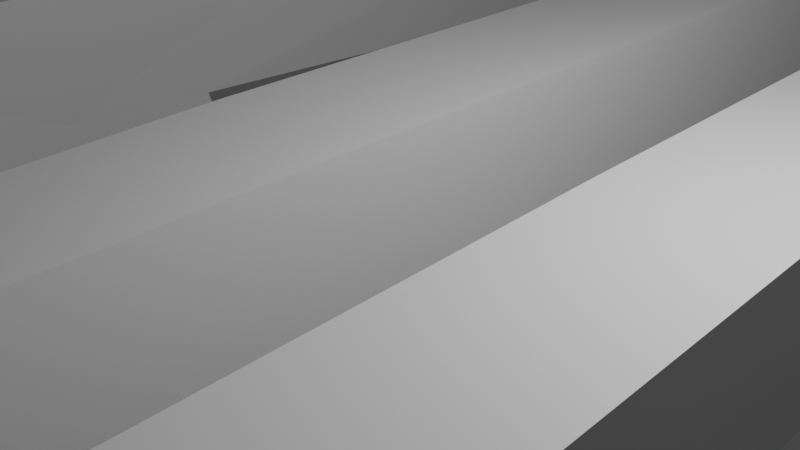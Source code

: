 # Source: glasses2.blend  (saved by Blender 2.80.75; exported with 4.5.12 LTS)
import bpy
from mathutils import Matrix  # noqa: F401  (used for matrix-valued properties, if any)

bpy.ops.wm.read_factory_settings(use_empty=True)
scene = bpy.context.scene
scene.name = 'Scene'

# ---- collections
col_collection = bpy.data.collections.new('Collection'); scene.collection.children.link(col_collection)

# ---- materials (node trees are filled in below, after node groups)
mat_material = bpy.data.materials.new('Material')
mat_material.alpha_threshold = 0.0
mat_material.use_transparent_shadow = False
mat_material.line_color = (0.0, 0.0, 0.0, 1.0)

# ---- material node trees
mat_material.use_nodes = True; mat_material.node_tree.nodes.clear()
_N = mat_material.node_tree.nodes; _L = mat_material.node_tree.links
n0 = _N.new('ShaderNodeOutputMaterial'); n0.name = 'Material Output'; n0.location = (300, 300)
n1 = _N.new('ShaderNodeBsdfPrincipled'); n1.name = 'Principled BSDF'; n1.location = (10, 300)
n1.distribution = 'GGX'
n1.subsurface_method = 'BURLEY'
n1.inputs[2].default_value = 0.4
n1.inputs[3].default_value = 1.45
n1.inputs[27].default_value = (0.0, 0.0, 0.0, 1.0)
n1.inputs[28].default_value = 1.0
_L.new(n1.outputs[0], n0.inputs[0])
n0.is_active_output = True

# ---- world
world_world = bpy.data.worlds.new('World'); scene.world = world_world
world_world.use_nodes = True; world_world.node_tree.nodes.clear()
_N = world_world.node_tree.nodes; _L = world_world.node_tree.links
n0 = _N.new('ShaderNodeOutputWorld'); n0.name = 'World Output'; n0.location = (300, 300)
n1 = _N.new('ShaderNodeBackground'); n1.name = 'Background'; n1.location = (10, 300)
n1.inputs[0].default_value = (0.05088, 0.05088, 0.05088, 1.0)
_L.new(n1.outputs[0], n0.inputs[0])
n0.is_active_output = True
world_world.color = (0.05088, 0.05088, 0.05088)
world_world.use_sun_shadow = False
world_world.sun_shadow_jitter_overblur = 0.0

# ---- cameras
cam_camera = bpy.data.cameras.new('Camera')
cam_camera.clip_end = 100.0
cam_camera.ortho_scale = 7.314

# ---- lights
light_light = bpy.data.lights.new('Light', 'POINT')
light_light.transmission_factor = 0.0
light_light.energy = 1000.0
light_light.shadow_soft_size = 0.1
light_light.shadow_maximum_resolution = 0.006
light_light.use_absolute_resolution = True

# ---- meshes
me_cube = bpy.data.meshes.new('Cube')
me_cube.from_pydata([(-6.856, -4.486, 1.0), (-6.856, -2.308, -1.0), (-8.565, -4.486, 1.0), (-8.565, -2.308, -1.0), (-8.129, -11.48, -1.0), (-8.129, -11.48, 1.0), (-6.347, -10.91, 1.0), (-6.347, -10.91, -1.0), (-7.547, -17.23, -1.0), (-7.547, -17.23, 1.0), (-5.765, -16.36, 1.0), (-5.765, -16.36, -1.0), (-6.525, -27.69, -1.0), (-6.525, -27.69, 1.0), (-4.75, -25.92, 1.0), (-4.75, -25.92, -1.0), (0.1607, -0.9856, -1.0), (0.1607, -0.9856, 1.0), (-1.834, -0.844, 1.0), (-1.834, -0.844, -1.0), (-0.5164, 13.55, -1.0), (-0.5164, 13.55, 1.0), (-2.512, 13.42, 1.0), (-2.512, 13.42, -1.0), (-0.8307, 17.77, -1.377), (-0.8974, 18.52, 0.3715), (-2.893, 18.39, 0.3715), (-2.826, 17.64, -1.377), (-1.077, 22.23, -2.557), (-1.147, 23.02, -1.062), (-3.142, 22.88, -1.088), (-3.072, 22.08, -2.584), (-1.207, 25.32, -5.702), (-1.233, 25.93, -5.387), (-3.227, 25.78, -5.422), (-3.173, 25.17, -5.737), (-7.868, -3.505, -6.35), (-6.282, -3.505, -5.713), (-7.292, -2.164, -7.785), (-5.706, -2.164, -7.149), (-7.148, -6.02, -8.144), (-5.562, -6.02, -7.507), (-6.731, -3.909, -9.182), (-5.145, -3.909, -8.546), (-5.81, -7.013, -11.48), (-4.224, -7.013, -10.84), (-5.676, -5.229, -11.81), (-4.09, -5.229, -11.18), (1.72, -27.6, 1.0), (0.5265, -26.71, 1.0), (1.72, -27.6, -1.0), (0.5265, -26.71, -1.0), (-3.677, -28.3, 1.0), (-4.07, -28.68, 1.0), (-4.07, -28.68, -1.0), (-3.677, -28.3, -1.0), (0.1901, -28.54, 1.0), (0.1901, -28.54, -1.0), (-0.09157, -28.2, -1.0), (-0.09157, -28.2, 1.0), (-7.002, 1.944e-07, 1.0), (-7.002, 1.944e-07, -1.0), (-6.856, 4.486, 1.0), (-6.856, 2.308, -1.0), (-8.565, 1.944e-07, 1.0), (-8.565, 1.944e-07, -1.0), (-8.565, 4.486, 1.0), (-8.565, 2.308, -1.0), (-8.129, 11.48, -1.0), (-8.129, 11.48, 1.0), (-6.347, 10.91, 1.0), (-6.347, 10.91, -1.0), (-7.547, 17.23, -1.0), (-7.547, 17.23, 1.0), (-5.765, 16.36, 1.0), (-5.765, 16.36, -1.0), (-6.525, 27.69, -1.0), (-6.525, 27.69, 1.0), (-4.75, 25.92, 1.0), (-4.75, 25.92, -1.0), (4.017, 0.7943, -1.0), (4.017, 0.7943, 1.0), (2.055, 0.4059, 1.0), (2.055, 0.4059, -1.0), (5.151, -13.71, -1.0), (5.151, -13.71, 1.0), (3.154, -13.83, 1.0), (3.154, -13.83, -1.0), (5.363, -17.94, -1.377), (5.39, -18.69, 0.3715), (3.394, -18.81, 0.3715), (3.367, -18.06, -1.377), (5.672, -22.39, -2.557), (5.7, -23.18, -1.062), (3.704, -23.29, -1.088), (3.675, -22.5, -2.584), (5.928, -25.48, -5.702), (5.978, -26.09, -5.387), (3.981, -26.19, -5.422), (3.959, -25.58, -5.737), (-7.868, 1.944e-07, -6.35), (-7.868, 3.505, -6.35), (-6.417, 1.944e-07, -5.767), (-6.282, 3.505, -5.713), (-7.292, 1.944e-07, -7.785), (-7.292, 2.164, -7.785), (-5.841, 1.944e-07, -7.203), (-5.706, 2.164, -7.149), (-7.148, 6.02, -8.144), (-5.562, 6.02, -7.507), (-6.731, 3.909, -9.182), (-5.145, 3.909, -8.546), (-5.81, 7.013, -11.48), (-4.224, 7.013, -10.84), (-5.676, 5.229, -11.81), (-4.09, 5.229, -11.18), (1.429, 27.48, 1.0), (0.4532, 26.37, 1.0), (1.429, 27.48, -1.0), (0.4532, 26.37, -1.0), (-3.677, 28.4, 1.0), (-4.07, 28.83, 1.0), (-4.07, 28.83, -1.0), (-3.677, 28.4, -1.0), (0.3691, 28.53, 1.0), (0.3691, 28.53, -1.0), (-0.08873, 28.25, -1.0), (-0.08873, 28.25, 1.0)], [], [(60, 64, 2, 0), (3, 1, 7, 4), (3, 2, 64, 65), (61, 60, 0, 1), (4, 7, 11, 8), (0, 2, 5, 6), (1, 0, 6, 7), (2, 3, 4, 5), (10, 9, 13, 14), (7, 6, 10, 11), (6, 5, 9, 10), (5, 4, 8, 9), (49, 48, 17, 18), (9, 8, 12, 13), (8, 11, 15, 12), (11, 10, 14, 15), (16, 19, 23, 20), (48, 50, 16, 17), (50, 51, 19, 16), (51, 49, 18, 19), (20, 23, 27, 24), (19, 18, 22, 23), (18, 17, 21, 22), (17, 16, 20, 21), (26, 25, 29, 30), (23, 22, 26, 27), (22, 21, 25, 26), (21, 20, 24, 25), (29, 28, 32, 33), (25, 24, 28, 29), (24, 27, 31, 28), (27, 26, 30, 31), (35, 34, 33, 32), (28, 31, 35, 32), (31, 30, 34, 35), (30, 29, 33, 34), (37, 36, 40, 41), (1, 3, 36, 37), (3, 65, 100, 36), (61, 1, 37, 102), (104, 106, 39, 38), (36, 100, 104, 38), (102, 37, 39, 106), (42, 43, 47, 46), (39, 37, 41, 43), (36, 38, 42, 40), (38, 39, 43, 42), (45, 44, 46, 47), (40, 42, 46, 44), (41, 40, 44, 45), (43, 41, 45, 47), (58, 59, 49, 51), (57, 58, 51, 50), (56, 57, 50, 48), (59, 56, 48, 49), (14, 13, 53, 52), (13, 12, 54, 53), (12, 15, 55, 54), (15, 14, 52, 55), (52, 53, 56, 59), (53, 54, 57, 56), (54, 55, 58, 57), (55, 52, 59, 58), (60, 62, 66, 64), (67, 68, 71, 63), (67, 65, 64, 66), (65, 100, 102, 61), (61, 63, 62, 60), (65, 61, 60, 64), (68, 72, 75, 71), (62, 70, 69, 66), (63, 71, 70, 62), (66, 69, 68, 67), (74, 78, 77, 73), (71, 75, 74, 70), (70, 74, 73, 69), (69, 73, 72, 68), (117, 82, 81, 116), (73, 77, 76, 72), (72, 76, 79, 75), (75, 79, 78, 74), (80, 84, 87, 83), (116, 81, 80, 118), (118, 80, 83, 119), (119, 83, 82, 117), (84, 88, 91, 87), (83, 87, 86, 82), (82, 86, 85, 81), (81, 85, 84, 80), (90, 94, 93, 89), (87, 91, 90, 86), (86, 90, 89, 85), (85, 89, 88, 84), (93, 97, 96, 92), (89, 93, 92, 88), (88, 92, 95, 91), (91, 95, 94, 90), (99, 96, 97, 98), (92, 96, 99, 95), (95, 99, 98, 94), (94, 98, 97, 93), (103, 109, 108, 101), (63, 103, 101, 67), (67, 101, 100, 65), (61, 102, 103, 63), (104, 105, 107, 106), (101, 105, 104, 100), (102, 106, 107, 103), (100, 104, 106, 102), (110, 114, 115, 111), (107, 111, 109, 103), (101, 108, 110, 105), (105, 110, 111, 107), (113, 115, 114, 112), (108, 112, 114, 110), (109, 113, 112, 108), (111, 115, 113, 109), (126, 119, 117, 127), (125, 118, 119, 126), (124, 116, 118, 125), (127, 117, 116, 124), (78, 120, 121, 77), (77, 121, 122, 76), (76, 122, 123, 79), (79, 123, 120, 78), (120, 127, 124, 121), (121, 124, 125, 122), (122, 125, 126, 123), (123, 126, 127, 120)])
_uv = me_cube.uv_layers.new(name='UVMap')
_uv.uv.foreach_set('vector', [0.375, 0.0, 0.625, 0.0, 0.625, 0.25, 0.375, 0.25, 0.375, 1.0, 0.625, 1.0, 0.625, 1.0, 0.375, 1.0, 0.375, 0.5, 0.625, 0.5, 0.625, 0.75, 0.375, 0.75, 0.125, 0.5, 0.375, 0.5, 0.375, 0.75, 0.125, 0.75, 0.375, 1.0, 0.625, 1.0, 0.625, 1.0, 0.375, 1.0, 0.375, 0.25, 0.625, 0.25, 0.625, 0.25, 0.375, 0.25, 0.125, 0.75, 0.375, 0.75, 0.375, 0.75, 0.125, 0.75, 0.625, 0.5, 0.375, 0.5, 0.375, 0.5, 0.625, 0.5, 0.375, 0.25, 0.625, 0.25, 0.625, 0.25, 0.375, 0.25, 0.125, 0.75, 0.375, 0.75, 0.375, 0.75, 0.125, 0.75, 0.375, 0.25, 0.625, 0.25, 0.625, 0.25, 0.375, 0.25, 0.625, 0.5, 0.375, 0.5, 0.375, 0.5, 0.625, 0.5, 0.375, 0.25, 0.625, 0.25, 0.625, 0.25, 0.375, 0.25, 0.625, 0.5, 0.375, 0.5, 0.375, 0.5, 0.625, 0.5, 0.375, 1.0, 0.625, 1.0, 0.625, 1.0, 0.375, 1.0, 0.125, 0.75, 0.375, 0.75, 0.375, 0.75, 0.125, 0.75, 0.375, 1.0, 0.625, 1.0, 0.625, 1.0, 0.375, 1.0, 0.625, 0.5, 0.375, 0.5, 0.375, 0.5, 0.625, 0.5, 0.375, 1.0, 0.625, 1.0, 0.625, 1.0, 0.375, 1.0, 0.125, 0.75, 0.375, 0.75, 0.375, 0.75, 0.125, 0.75, 0.375, 1.0, 0.625, 1.0, 0.625, 1.0, 0.375, 1.0, 0.125, 0.75, 0.375, 0.75, 0.375, 0.75, 0.125, 0.75, 0.375, 0.25, 0.625, 0.25, 0.625, 0.25, 0.375, 0.25, 0.625, 0.5, 0.375, 0.5, 0.375, 0.5, 0.625, 0.5, 0.375, 0.25, 0.625, 0.25, 0.625, 0.25, 0.375, 0.25, 0.125, 0.75, 0.375, 0.75, 0.375, 0.75, 0.125, 0.75, 0.375, 0.25, 0.625, 0.25, 0.625, 0.25, 0.375, 0.25, 0.625, 0.5, 0.375, 0.5, 0.375, 0.5, 0.625, 0.5, 0.625, 0.5, 0.375, 0.5, 0.375, 0.5, 0.625, 0.5, 0.625, 0.5, 0.375, 0.5, 0.375, 0.5, 0.625, 0.5, 0.375, 1.0, 0.625, 1.0, 0.625, 1.0, 0.375, 1.0, 0.125, 0.75, 0.375, 0.75, 0.375, 0.75, 0.125, 0.75, 0.375, 0.25, 0.625, 0.25, 0.625, 0.5, 0.375, 0.5, 0.375, 1.0, 0.625, 1.0, 0.625, 1.0, 0.375, 1.0, 0.125, 0.75, 0.375, 0.75, 0.375, 0.75, 0.125, 0.75, 0.375, 0.25, 0.625, 0.25, 0.625, 0.25, 0.375, 0.25, 0.625, 1.0, 0.375, 1.0, 0.375, 1.0, 0.625, 1.0, 0.625, 1.0, 0.375, 1.0, 0.375, 1.0, 0.625, 1.0, 0.375, 0.5, 0.375, 0.75, 0.375, 0.75, 0.375, 0.5, 0.125, 0.5, 0.125, 0.75, 0.125, 0.75, 0.125, 0.5, 0.375, 0.75, 0.625, 0.75, 0.625, 1.0, 0.375, 1.0, 0.375, 0.5, 0.375, 0.75, 0.375, 0.75, 0.375, 0.5, 0.125, 0.5, 0.125, 0.75, 0.125, 0.75, 0.125, 0.5, 0.375, 1.0, 0.625, 1.0, 0.625, 1.0, 0.375, 1.0, 0.125, 0.75, 0.125, 0.75, 0.125, 0.75, 0.125, 0.75, 0.375, 0.5, 0.375, 0.5, 0.375, 0.5, 0.375, 0.5, 0.375, 1.0, 0.625, 1.0, 0.625, 1.0, 0.375, 1.0, 0.625, 1.0, 0.375, 1.0, 0.375, 1.0, 0.625, 1.0, 0.375, 0.5, 0.375, 0.5, 0.375, 0.5, 0.375, 0.5, 0.625, 1.0, 0.375, 1.0, 0.375, 1.0, 0.625, 1.0, 0.125, 0.75, 0.125, 0.75, 0.125, 0.75, 0.125, 0.75, 0.125, 0.75, 0.375, 0.75, 0.375, 0.75, 0.125, 0.75, 0.375, 1.0, 0.625, 1.0, 0.625, 1.0, 0.375, 1.0, 0.625, 0.5, 0.375, 0.5, 0.375, 0.5, 0.625, 0.5, 0.375, 0.25, 0.625, 0.25, 0.625, 0.25, 0.375, 0.25, 0.375, 0.25, 0.625, 0.25, 0.625, 0.25, 0.375, 0.25, 0.625, 0.5, 0.375, 0.5, 0.375, 0.5, 0.625, 0.5, 0.375, 1.0, 0.625, 1.0, 0.625, 1.0, 0.375, 1.0, 0.125, 0.75, 0.375, 0.75, 0.375, 0.75, 0.125, 0.75, 0.375, 0.25, 0.625, 0.25, 0.625, 0.25, 0.375, 0.25, 0.625, 0.5, 0.375, 0.5, 0.375, 0.5, 0.625, 0.5, 0.375, 1.0, 0.625, 1.0, 0.625, 1.0, 0.375, 1.0, 0.125, 0.75, 0.375, 0.75, 0.375, 0.75, 0.125, 0.75, 0.375, 0.0, 0.375, 0.25, 0.625, 0.25, 0.625, 0.0, 0.375, 1.0, 0.375, 1.0, 0.625, 1.0, 0.625, 1.0, 0.375, 0.5, 0.375, 0.75, 0.625, 0.75, 0.625, 0.5, 0.625, 0.5, 0.625, 0.5, 0.625, 0.75, 0.625, 0.75, 0.125, 0.5, 0.125, 0.75, 0.375, 0.75, 0.375, 0.5, 0.625, 0.5, 0.625, 0.75, 0.875, 0.75, 0.875, 0.5, 0.375, 1.0, 0.375, 1.0, 0.625, 1.0, 0.625, 1.0, 0.375, 0.25, 0.375, 0.25, 0.625, 0.25, 0.625, 0.25, 0.125, 0.75, 0.125, 0.75, 0.375, 0.75, 0.375, 0.75, 0.625, 0.5, 0.625, 0.5, 0.375, 0.5, 0.375, 0.5, 0.375, 0.25, 0.375, 0.25, 0.625, 0.25, 0.625, 0.25, 0.125, 0.75, 0.125, 0.75, 0.375, 0.75, 0.375, 0.75, 0.375, 0.25, 0.375, 0.25, 0.625, 0.25, 0.625, 0.25, 0.625, 0.5, 0.625, 0.5, 0.375, 0.5, 0.375, 0.5, 0.375, 0.25, 0.375, 0.25, 0.625, 0.25, 0.625, 0.25, 0.625, 0.5, 0.625, 0.5, 0.375, 0.5, 0.375, 0.5, 0.375, 1.0, 0.375, 1.0, 0.625, 1.0, 0.625, 1.0, 0.125, 0.75, 0.125, 0.75, 0.375, 0.75, 0.375, 0.75, 0.375, 1.0, 0.375, 1.0, 0.625, 1.0, 0.625, 1.0, 0.625, 0.5, 0.625, 0.5, 0.375, 0.5, 0.375, 0.5, 0.375, 1.0, 0.375, 1.0, 0.625, 1.0, 0.625, 1.0, 0.125, 0.75, 0.125, 0.75, 0.375, 0.75, 0.375, 0.75, 0.375, 1.0, 0.375, 1.0, 0.625, 1.0, 0.625, 1.0, 0.125, 0.75, 0.125, 0.75, 0.375, 0.75, 0.375, 0.75, 0.375, 0.25, 0.375, 0.25, 0.625, 0.25, 0.625, 0.25, 0.625, 0.5, 0.625, 0.5, 0.375, 0.5, 0.375, 0.5, 0.375, 0.25, 0.375, 0.25, 0.625, 0.25, 0.625, 0.25, 0.125, 0.75, 0.125, 0.75, 0.375, 0.75, 0.375, 0.75, 0.375, 0.25, 0.375, 0.25, 0.625, 0.25, 0.625, 0.25, 0.625, 0.5, 0.625, 0.5, 0.375, 0.5, 0.375, 0.5, 0.625, 0.5, 0.625, 0.5, 0.375, 0.5, 0.375, 0.5, 0.625, 0.5, 0.625, 0.5, 0.375, 0.5, 0.375, 0.5, 0.375, 1.0, 0.375, 1.0, 0.625, 1.0, 0.625, 1.0, 0.125, 0.75, 0.125, 0.75, 0.375, 0.75, 0.375, 0.75, 0.375, 0.25, 0.375, 0.5, 0.625, 0.5, 0.625, 0.25, 0.375, 1.0, 0.375, 1.0, 0.625, 1.0, 0.625, 1.0, 0.125, 0.75, 0.125, 0.75, 0.375, 0.75, 0.375, 0.75, 0.375, 0.25, 0.375, 0.25, 0.625, 0.25, 0.625, 0.25, 0.625, 1.0, 0.625, 1.0, 0.375, 1.0, 0.375, 1.0, 0.625, 1.0, 0.625, 1.0, 0.375, 1.0, 0.375, 1.0, 0.375, 0.5, 0.375, 0.5, 0.375, 0.75, 0.375, 0.75, 0.125, 0.5, 0.125, 0.5, 0.125, 0.75, 0.125, 0.75, 0.375, 0.75, 0.375, 1.0, 0.625, 1.0, 0.625, 0.75, 0.375, 0.5, 0.375, 0.5, 0.375, 0.75, 0.375, 0.75, 0.125, 0.5, 0.125, 0.5, 0.125, 0.75, 0.125, 0.75, 0.625, 0.5, 0.625, 0.5, 0.625, 0.75, 0.625, 0.75, 0.375, 1.0, 0.375, 1.0, 0.625, 1.0, 0.625, 1.0, 0.125, 0.75, 0.125, 0.75, 0.125, 0.75, 0.125, 0.75, 0.375, 0.5, 0.375, 0.5, 0.375, 0.5, 0.375, 0.5, 0.375, 1.0, 0.375, 1.0, 0.625, 1.0, 0.625, 1.0, 0.625, 1.0, 0.625, 1.0, 0.375, 1.0, 0.375, 1.0, 0.375, 0.5, 0.375, 0.5, 0.375, 0.5, 0.375, 0.5, 0.625, 1.0, 0.625, 1.0, 0.375, 1.0, 0.375, 1.0, 0.125, 0.75, 0.125, 0.75, 0.125, 0.75, 0.125, 0.75, 0.125, 0.75, 0.125, 0.75, 0.375, 0.75, 0.375, 0.75, 0.375, 1.0, 0.375, 1.0, 0.625, 1.0, 0.625, 1.0, 0.625, 0.5, 0.625, 0.5, 0.375, 0.5, 0.375, 0.5, 0.375, 0.25, 0.375, 0.25, 0.625, 0.25, 0.625, 0.25, 0.375, 0.25, 0.375, 0.25, 0.625, 0.25, 0.625, 0.25, 0.625, 0.5, 0.625, 0.5, 0.375, 0.5, 0.375, 0.5, 0.375, 1.0, 0.375, 1.0, 0.625, 1.0, 0.625, 1.0, 0.125, 0.75, 0.125, 0.75, 0.375, 0.75, 0.375, 0.75, 0.375, 0.25, 0.375, 0.25, 0.625, 0.25, 0.625, 0.25, 0.625, 0.5, 0.625, 0.5, 0.375, 0.5, 0.375, 0.5, 0.375, 1.0, 0.375, 1.0, 0.625, 1.0, 0.625, 1.0, 0.125, 0.75, 0.125, 0.75, 0.375, 0.75, 0.375, 0.75])
me_cube.materials.append(mat_material)
me_cube.use_remesh_preserve_volume = False
me_cube.use_remesh_preserve_attributes = False
me_cube.use_mirror_vertex_groups = False
me_cube.update()

# ---- objects
ob_glasses = bpy.data.objects.new('glasses', me_cube)
ob_light = bpy.data.objects.new('Light', light_light)
ob_camera = bpy.data.objects.new('Camera', cam_camera)

# ---- transforms, parenting, visibility, modifiers, constraints
ob_glasses.location = (0.0, 0.0, 0.0)
ob_glasses.lock_rotations_4d = False
ob_glasses.empty_display_type = 'ARROWS'
ob_glasses.lineart.crease_threshold = 0.0
ob_light.location = (4.076, 1.005, 5.904)
ob_light.rotation_euler = (0.6503, 0.05522, 1.866)
ob_light.lock_rotations_4d = False
ob_light.empty_display_type = 'ARROWS'
ob_light.color = (0.0, 0.0, 0.0, 0.0)
ob_light.lineart.crease_threshold = 0.0
ob_camera.location = (7.359, -6.926, 4.958)
ob_camera.rotation_euler = (1.109, 0.0, 0.8149)
ob_camera.lock_rotations_4d = False
ob_camera.empty_display_type = 'ARROWS'
ob_camera.color = (0.0, 0.0, 0.0, 0.0)
ob_camera.display_type = 'WIRE'
ob_camera.lineart.crease_threshold = 0.0

# ---- collection membership
col_collection.objects.link(ob_glasses)
col_collection.objects.link(ob_light)
col_collection.objects.link(ob_camera)

# ---- scene / render settings (as saved in the file)
scene.camera = ob_camera
scene.frame_start = 1; scene.frame_end = 250; scene.frame_set(1)
scene.render.engine = 'BLENDER_EEVEE_NEXT'
scene.cycles.use_denoising = False
scene.cycles.samples = 128
scene.cycles.sampling_pattern = 'TABULATED_SOBOL'
scene.cycles.use_adaptive_sampling = False
scene.cycles.use_light_tree = False
scene.view_settings.view_transform = 'Filmic'
bpy.context.view_layer.update()

